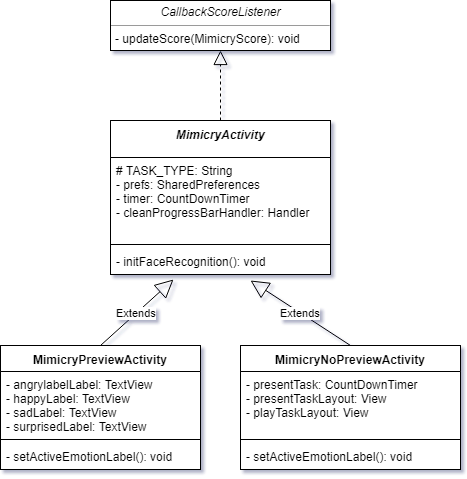

The diagram above was exported from draw.io. Its source (the exported page's mxGraphModel, read from the mxfile embedded in the PNG):
<mxGraphModel dx="665" dy="704" grid="1" gridSize="10" guides="1" tooltips="1" connect="1" arrows="1" fold="1" page="1" pageScale="1" pageWidth="827" pageHeight="1169" background="#ffffff" math="0" shadow="0">
  <root>
    <mxCell id="0" />
    <mxCell id="1" parent="0" />
    <mxCell id="58f75401a395163-1" value="MimicryActivity" style="swimlane;fontStyle=3;align=center;verticalAlign=top;childLayout=stackLayout;horizontal=1;startSize=37;horizontalStack=0;resizeParent=1;resizeParentMax=0;resizeLast=0;collapsible=1;marginBottom=0;swimlaneFillColor=#ffffff;" vertex="1" parent="1">
      <mxGeometry x="260" y="430" width="220" height="154" as="geometry">
        <mxRectangle x="240" y="488" width="110" height="26" as="alternateBounds" />
      </mxGeometry>
    </mxCell>
    <mxCell id="58f75401a395163-2" value="# TASK_TYPE: String&#10;- prefs: SharedPreferences&#10;- timer: CountDownTimer&#10;- cleanProgressBarHandler: Handler" style="text;strokeColor=none;fillColor=none;align=left;verticalAlign=top;spacingLeft=4;spacingRight=4;overflow=hidden;rotatable=0;points=[[0,0.5],[1,0.5]];portConstraint=eastwest;" vertex="1" parent="58f75401a395163-1">
      <mxGeometry y="37" width="220" height="83" as="geometry" />
    </mxCell>
    <mxCell id="58f75401a395163-3" value="" style="line;strokeWidth=1;fillColor=none;align=left;verticalAlign=middle;spacingTop=-1;spacingLeft=3;spacingRight=3;rotatable=0;labelPosition=right;points=[];portConstraint=eastwest;" vertex="1" parent="58f75401a395163-1">
      <mxGeometry y="120" width="220" height="8" as="geometry" />
    </mxCell>
    <mxCell id="58f75401a395163-4" value="- initFaceRecognition(): void&#10;&#10;" style="text;strokeColor=none;fillColor=none;align=left;verticalAlign=top;spacingLeft=4;spacingRight=4;overflow=hidden;rotatable=0;points=[[0,0.5],[1,0.5]];portConstraint=eastwest;" vertex="1" parent="58f75401a395163-1">
      <mxGeometry y="128" width="220" height="26" as="geometry" />
    </mxCell>
    <mxCell id="58f75401a395163-8" value="MimicryPreviewActivity" style="swimlane;fontStyle=1;align=center;verticalAlign=top;childLayout=stackLayout;horizontal=1;startSize=26;horizontalStack=0;resizeParent=1;resizeParentMax=0;resizeLast=0;collapsible=1;marginBottom=0;swimlaneFillColor=#ffffff;" vertex="1" parent="1">
      <mxGeometry x="150" y="655" width="200" height="124" as="geometry" />
    </mxCell>
    <mxCell id="58f75401a395163-9" value="- angrylabelLabel: TextView&#10;- happyLabel: TextView&#10;- sadLabel: TextView&#10;- surprisedLabel: TextView&#10;" style="text;strokeColor=none;fillColor=none;align=left;verticalAlign=top;spacingLeft=4;spacingRight=4;overflow=hidden;rotatable=0;points=[[0,0.5],[1,0.5]];portConstraint=eastwest;" vertex="1" parent="58f75401a395163-8">
      <mxGeometry y="26" width="200" height="64" as="geometry" />
    </mxCell>
    <mxCell id="58f75401a395163-10" value="" style="line;strokeWidth=1;fillColor=none;align=left;verticalAlign=middle;spacingTop=-1;spacingLeft=3;spacingRight=3;rotatable=0;labelPosition=right;points=[];portConstraint=eastwest;" vertex="1" parent="58f75401a395163-8">
      <mxGeometry y="90" width="200" height="8" as="geometry" />
    </mxCell>
    <mxCell id="58f75401a395163-11" value="- setActiveEmotionLabel(): void" style="text;strokeColor=none;fillColor=none;align=left;verticalAlign=top;spacingLeft=4;spacingRight=4;overflow=hidden;rotatable=0;points=[[0,0.5],[1,0.5]];portConstraint=eastwest;" vertex="1" parent="58f75401a395163-8">
      <mxGeometry y="98" width="200" height="26" as="geometry" />
    </mxCell>
    <mxCell id="58f75401a395163-13" value="MimicryNoPreviewActivity" style="swimlane;fontStyle=1;align=center;verticalAlign=top;childLayout=stackLayout;horizontal=1;startSize=26;horizontalStack=0;resizeParent=1;resizeParentMax=0;resizeLast=0;collapsible=1;marginBottom=0;swimlaneFillColor=#ffffff;" vertex="1" parent="1">
      <mxGeometry x="390" y="655" width="220" height="124" as="geometry" />
    </mxCell>
    <mxCell id="58f75401a395163-14" value="- presentTask: CountDownTimer&#10;- presentTaskLayout: View&#10;- playTaskLayout: View&#10;" style="text;strokeColor=none;fillColor=none;align=left;verticalAlign=top;spacingLeft=4;spacingRight=4;overflow=hidden;rotatable=0;points=[[0,0.5],[1,0.5]];portConstraint=eastwest;" vertex="1" parent="58f75401a395163-13">
      <mxGeometry y="26" width="220" height="64" as="geometry" />
    </mxCell>
    <mxCell id="58f75401a395163-15" value="" style="line;strokeWidth=1;fillColor=none;align=left;verticalAlign=middle;spacingTop=-1;spacingLeft=3;spacingRight=3;rotatable=0;labelPosition=right;points=[];portConstraint=eastwest;" vertex="1" parent="58f75401a395163-13">
      <mxGeometry y="90" width="220" height="8" as="geometry" />
    </mxCell>
    <mxCell id="58f75401a395163-16" value="- setActiveEmotionLabel(): void" style="text;strokeColor=none;fillColor=none;align=left;verticalAlign=top;spacingLeft=4;spacingRight=4;overflow=hidden;rotatable=0;points=[[0,0.5],[1,0.5]];portConstraint=eastwest;" vertex="1" parent="58f75401a395163-13">
      <mxGeometry y="98" width="220" height="26" as="geometry" />
    </mxCell>
    <mxCell id="58f75401a395163-17" value="&lt;p style=&quot;margin: 0px ; margin-top: 4px ; text-align: center&quot;&gt;&lt;i&gt;CallbackScoreListener&lt;/i&gt;&lt;/p&gt;&lt;hr size=&quot;1&quot;&gt;&lt;p style=&quot;margin: 0px ; margin-left: 4px&quot;&gt;- updateScore(MimicryScore): void&lt;/p&gt;" style="verticalAlign=top;align=left;overflow=fill;fontSize=12;fontFamily=Helvetica;html=1;" vertex="1" parent="1">
      <mxGeometry x="260" y="310" width="220" height="50" as="geometry" />
    </mxCell>
    <mxCell id="58f75401a395163-19" value="" style="endArrow=block;dashed=1;endFill=0;endSize=12;html=1;entryX=0.5;entryY=1;exitX=0.5;exitY=0;" edge="1" parent="1" source="58f75401a395163-1" target="58f75401a395163-17">
      <mxGeometry width="160" relative="1" as="geometry">
        <mxPoint x="70" y="850" as="sourcePoint" />
        <mxPoint x="230" y="850" as="targetPoint" />
      </mxGeometry>
    </mxCell>
    <mxCell id="58f75401a395163-20" value="Extends" style="endArrow=block;endSize=16;endFill=0;html=1;entryX=0.286;entryY=1.192;entryPerimeter=0;exitX=0.5;exitY=0;" edge="1" parent="1" source="58f75401a395163-8" target="58f75401a395163-4">
      <mxGeometry width="160" relative="1" as="geometry">
        <mxPoint x="150" y="800" as="sourcePoint" />
        <mxPoint x="310" y="800" as="targetPoint" />
      </mxGeometry>
    </mxCell>
    <mxCell id="58f75401a395163-21" value="Extends" style="endArrow=block;endSize=16;endFill=0;html=1;exitX=0.5;exitY=0;" edge="1" parent="1" source="58f75401a395163-13">
      <mxGeometry width="160" relative="1" as="geometry">
        <mxPoint x="150" y="800" as="sourcePoint" />
        <mxPoint x="400" y="590" as="targetPoint" />
      </mxGeometry>
    </mxCell>
  </root>
</mxGraphModel>